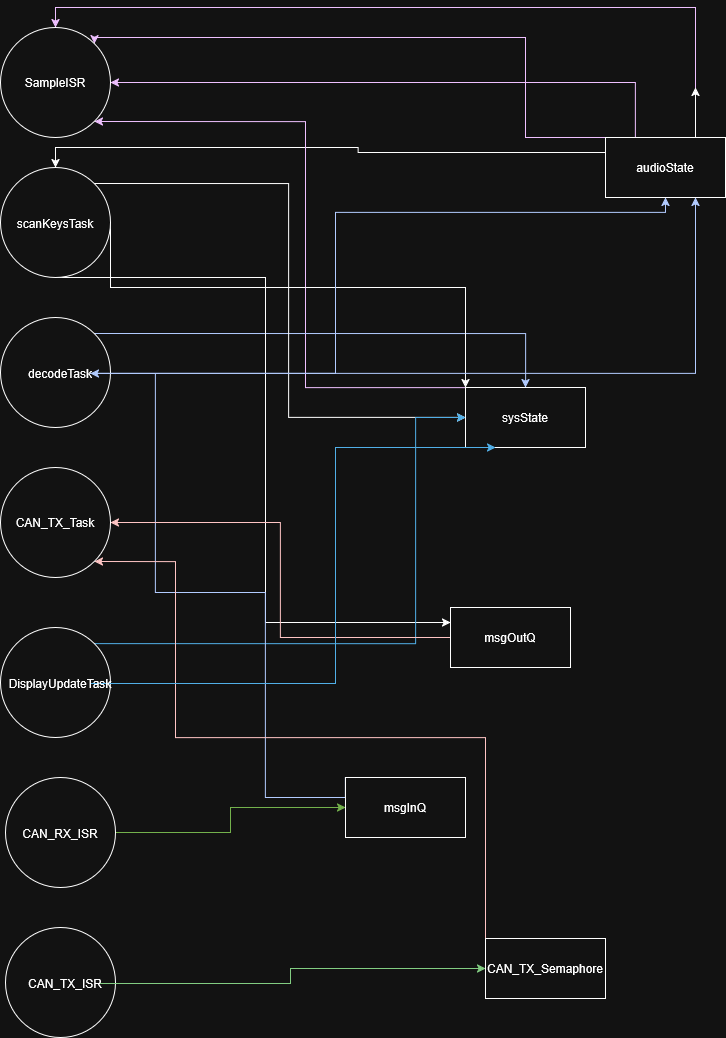

The diagram above was exported from draw.io. Its source (the exported page's mxGraphModel, read from the mxfile embedded in the PNG):
<mxGraphModel dx="2422" dy="1938" grid="1" gridSize="10" guides="1" tooltips="1" connect="1" arrows="1" fold="1" page="1" pageScale="1" pageWidth="850" pageHeight="1100" math="0" shadow="0">
  <root>
    <mxCell id="0" />
    <mxCell id="1" parent="0" />
    <mxCell id="Bxds1RpFW6OH43EZ1w6I-53" edge="1" parent="1" source="Bxds1RpFW6OH43EZ1w6I-3" style="edgeStyle=orthogonalEdgeStyle;rounded=0;orthogonalLoop=1;jettySize=auto;html=1;exitX=0.25;exitY=0;exitDx=0;exitDy=0;entryX=1;entryY=0.5;entryDx=0;entryDy=0;fillColor=#6a00ff;strokeColor=#3700CC;" target="Bxds1RpFW6OH43EZ1w6I-25">
      <mxGeometry relative="1" as="geometry" />
    </mxCell>
    <mxCell id="Bxds1RpFW6OH43EZ1w6I-54" edge="1" parent="1" source="Bxds1RpFW6OH43EZ1w6I-3" style="edgeStyle=orthogonalEdgeStyle;rounded=0;orthogonalLoop=1;jettySize=auto;html=1;exitX=0.5;exitY=0;exitDx=0;exitDy=0;entryX=1;entryY=0;entryDx=0;entryDy=0;fillColor=#6a00ff;strokeColor=#3700CC;" target="Bxds1RpFW6OH43EZ1w6I-25">
      <mxGeometry relative="1" as="geometry">
        <Array as="points">
          <mxPoint x="500" y="-30" />
          <mxPoint x="69" y="-30" />
        </Array>
      </mxGeometry>
    </mxCell>
    <mxCell id="Bxds1RpFW6OH43EZ1w6I-55" edge="1" parent="1" source="Bxds1RpFW6OH43EZ1w6I-3" style="edgeStyle=orthogonalEdgeStyle;rounded=0;orthogonalLoop=1;jettySize=auto;html=1;exitX=0.75;exitY=0;exitDx=0;exitDy=0;entryX=0.5;entryY=0;entryDx=0;entryDy=0;fillColor=#6a00ff;strokeColor=#3700CC;" target="Bxds1RpFW6OH43EZ1w6I-25">
      <mxGeometry relative="1" as="geometry" />
    </mxCell>
    <mxCell id="Bxds1RpFW6OH43EZ1w6I-60" edge="1" parent="1" source="Bxds1RpFW6OH43EZ1w6I-3" style="edgeStyle=orthogonalEdgeStyle;rounded=0;orthogonalLoop=1;jettySize=auto;html=1;exitX=0;exitY=0.25;exitDx=0;exitDy=0;entryX=0.5;entryY=0;entryDx=0;entryDy=0;" target="Bxds1RpFW6OH43EZ1w6I-24">
      <mxGeometry relative="1" as="geometry" />
    </mxCell>
    <mxCell id="Bxds1RpFW6OH43EZ1w6I-70" edge="1" parent="1" source="Bxds1RpFW6OH43EZ1w6I-3" style="edgeStyle=orthogonalEdgeStyle;rounded=0;orthogonalLoop=1;jettySize=auto;html=1;exitX=0.75;exitY=0;exitDx=0;exitDy=0;">
      <mxGeometry relative="1" as="geometry">
        <mxPoint x="670" y="20" as="targetPoint" />
      </mxGeometry>
    </mxCell>
    <mxCell id="Bxds1RpFW6OH43EZ1w6I-3" parent="1" style="rounded=0;whiteSpace=wrap;html=1;" value="audioState" vertex="1">
      <mxGeometry height="60" width="120" x="580" y="70" as="geometry" />
    </mxCell>
    <mxCell id="Bxds1RpFW6OH43EZ1w6I-57" edge="1" parent="1" source="Bxds1RpFW6OH43EZ1w6I-4" style="edgeStyle=orthogonalEdgeStyle;rounded=0;orthogonalLoop=1;jettySize=auto;html=1;exitX=0.25;exitY=0;exitDx=0;exitDy=0;entryX=1;entryY=1;entryDx=0;entryDy=0;fillColor=#6a00ff;strokeColor=#3700CC;" target="Bxds1RpFW6OH43EZ1w6I-25">
      <mxGeometry relative="1" as="geometry">
        <Array as="points">
          <mxPoint x="280" y="320" />
          <mxPoint x="280" y="54" />
        </Array>
      </mxGeometry>
    </mxCell>
    <mxCell id="Bxds1RpFW6OH43EZ1w6I-4" parent="1" style="rounded=0;whiteSpace=wrap;html=1;" value="sysState" vertex="1">
      <mxGeometry height="60" width="120" x="440" y="320" as="geometry" />
    </mxCell>
    <mxCell id="Bxds1RpFW6OH43EZ1w6I-65" edge="1" parent="1" source="Bxds1RpFW6OH43EZ1w6I-15" style="edgeStyle=orthogonalEdgeStyle;rounded=0;orthogonalLoop=1;jettySize=auto;html=1;exitX=1;exitY=0;exitDx=0;exitDy=0;entryX=0.5;entryY=0;entryDx=0;entryDy=0;fillColor=#0050ef;strokeColor=#001DBC;" target="Bxds1RpFW6OH43EZ1w6I-4">
      <mxGeometry relative="1" as="geometry" />
    </mxCell>
    <mxCell id="Bxds1RpFW6OH43EZ1w6I-15" parent="1" style="ellipse;whiteSpace=wrap;html=1;aspect=fixed;" value="" vertex="1">
      <mxGeometry height="110" width="110" x="-25" y="250" as="geometry" />
    </mxCell>
    <mxCell id="Bxds1RpFW6OH43EZ1w6I-58" edge="1" parent="1" source="Bxds1RpFW6OH43EZ1w6I-24" style="edgeStyle=orthogonalEdgeStyle;rounded=0;orthogonalLoop=1;jettySize=auto;html=1;exitX=1;exitY=0.5;exitDx=0;exitDy=0;entryX=0;entryY=0;entryDx=0;entryDy=0;" target="Bxds1RpFW6OH43EZ1w6I-4">
      <mxGeometry relative="1" as="geometry">
        <Array as="points">
          <mxPoint x="85" y="220" />
          <mxPoint x="440" y="220" />
        </Array>
      </mxGeometry>
    </mxCell>
    <mxCell id="Bxds1RpFW6OH43EZ1w6I-59" edge="1" parent="1" source="Bxds1RpFW6OH43EZ1w6I-24" style="edgeStyle=orthogonalEdgeStyle;rounded=0;orthogonalLoop=1;jettySize=auto;html=1;exitX=1;exitY=0;exitDx=0;exitDy=0;entryX=0;entryY=0.5;entryDx=0;entryDy=0;" target="Bxds1RpFW6OH43EZ1w6I-4">
      <mxGeometry relative="1" as="geometry">
        <Array as="points">
          <mxPoint x="263" y="116" />
          <mxPoint x="263" y="350" />
        </Array>
      </mxGeometry>
    </mxCell>
    <mxCell id="Bxds1RpFW6OH43EZ1w6I-61" edge="1" parent="1" source="Bxds1RpFW6OH43EZ1w6I-24" style="edgeStyle=orthogonalEdgeStyle;rounded=0;orthogonalLoop=1;jettySize=auto;html=1;exitX=0.5;exitY=1;exitDx=0;exitDy=0;entryX=0;entryY=0.25;entryDx=0;entryDy=0;" target="Bxds1RpFW6OH43EZ1w6I-31">
      <mxGeometry relative="1" as="geometry">
        <Array as="points">
          <mxPoint x="240" y="210" />
          <mxPoint x="240" y="555" />
        </Array>
      </mxGeometry>
    </mxCell>
    <mxCell id="Bxds1RpFW6OH43EZ1w6I-24" parent="1" style="ellipse;whiteSpace=wrap;html=1;aspect=fixed;" value="" vertex="1">
      <mxGeometry height="110" width="110" x="-25" y="100" as="geometry" />
    </mxCell>
    <mxCell id="Bxds1RpFW6OH43EZ1w6I-25" parent="1" style="ellipse;whiteSpace=wrap;html=1;aspect=fixed;" value="" vertex="1">
      <mxGeometry height="110" width="110" x="-25" y="-40" as="geometry" />
    </mxCell>
    <mxCell id="Bxds1RpFW6OH43EZ1w6I-26" parent="1" style="ellipse;whiteSpace=wrap;html=1;aspect=fixed;" value="" vertex="1">
      <mxGeometry height="110" width="110" x="-25" y="400" as="geometry" />
    </mxCell>
    <mxCell id="Bxds1RpFW6OH43EZ1w6I-63" edge="1" parent="1" source="Bxds1RpFW6OH43EZ1w6I-27" style="edgeStyle=orthogonalEdgeStyle;rounded=0;orthogonalLoop=1;jettySize=auto;html=1;exitX=1;exitY=0;exitDx=0;exitDy=0;fillColor=#1ba1e2;strokeColor=#006EAF;" target="Bxds1RpFW6OH43EZ1w6I-4">
      <mxGeometry relative="1" as="geometry">
        <Array as="points">
          <mxPoint x="390" y="576" />
          <mxPoint x="390" y="350" />
        </Array>
      </mxGeometry>
    </mxCell>
    <mxCell id="Bxds1RpFW6OH43EZ1w6I-27" parent="1" style="ellipse;whiteSpace=wrap;html=1;aspect=fixed;" value="" vertex="1">
      <mxGeometry height="110" width="110" x="-25" y="560" as="geometry" />
    </mxCell>
    <mxCell id="Bxds1RpFW6OH43EZ1w6I-49" edge="1" parent="1" source="Bxds1RpFW6OH43EZ1w6I-28" style="edgeStyle=orthogonalEdgeStyle;rounded=0;orthogonalLoop=1;jettySize=auto;html=1;entryX=0;entryY=0.5;entryDx=0;entryDy=0;fillColor=#60a917;strokeColor=#2D7600;" target="Bxds1RpFW6OH43EZ1w6I-30">
      <mxGeometry relative="1" as="geometry" />
    </mxCell>
    <mxCell id="Bxds1RpFW6OH43EZ1w6I-28" parent="1" style="ellipse;whiteSpace=wrap;html=1;aspect=fixed;" value="" vertex="1">
      <mxGeometry height="110" width="110" x="-20" y="710" as="geometry" />
    </mxCell>
    <mxCell id="Bxds1RpFW6OH43EZ1w6I-29" parent="1" style="ellipse;whiteSpace=wrap;html=1;aspect=fixed;direction=south;" value="" vertex="1">
      <mxGeometry height="110" width="110" x="-20" y="860" as="geometry" />
    </mxCell>
    <mxCell id="Bxds1RpFW6OH43EZ1w6I-64" edge="1" parent="1" source="Bxds1RpFW6OH43EZ1w6I-30" style="edgeStyle=orthogonalEdgeStyle;rounded=0;orthogonalLoop=1;jettySize=auto;html=1;exitX=0;exitY=0;exitDx=0;exitDy=0;fillColor=#0050ef;strokeColor=#001DBC;" target="Bxds1RpFW6OH43EZ1w6I-35">
      <mxGeometry relative="1" as="geometry">
        <Array as="points">
          <mxPoint x="240" y="730" />
          <mxPoint x="240" y="525" />
          <mxPoint x="130" y="525" />
          <mxPoint x="130" y="306" />
        </Array>
      </mxGeometry>
    </mxCell>
    <mxCell id="Bxds1RpFW6OH43EZ1w6I-30" parent="1" style="rounded=0;whiteSpace=wrap;html=1;" value="msgInQ" vertex="1">
      <mxGeometry height="60" width="120" x="320" y="710" as="geometry" />
    </mxCell>
    <mxCell id="Bxds1RpFW6OH43EZ1w6I-68" edge="1" parent="1" source="Bxds1RpFW6OH43EZ1w6I-31" style="edgeStyle=orthogonalEdgeStyle;rounded=0;orthogonalLoop=1;jettySize=auto;html=1;entryX=1;entryY=0.5;entryDx=0;entryDy=0;fillColor=#a20025;strokeColor=#6F0000;" target="Bxds1RpFW6OH43EZ1w6I-26">
      <mxGeometry relative="1" as="geometry" />
    </mxCell>
    <mxCell id="Bxds1RpFW6OH43EZ1w6I-31" parent="1" style="rounded=0;whiteSpace=wrap;html=1;" value="msgOutQ" vertex="1">
      <mxGeometry height="60" width="120" x="425" y="540" as="geometry" />
    </mxCell>
    <mxCell id="Bxds1RpFW6OH43EZ1w6I-69" edge="1" parent="1" source="Bxds1RpFW6OH43EZ1w6I-32" style="edgeStyle=orthogonalEdgeStyle;rounded=0;orthogonalLoop=1;jettySize=auto;html=1;exitX=0;exitY=0;exitDx=0;exitDy=0;entryX=1;entryY=1;entryDx=0;entryDy=0;fillColor=#a20025;strokeColor=#6F0000;" target="Bxds1RpFW6OH43EZ1w6I-26">
      <mxGeometry relative="1" as="geometry">
        <Array as="points">
          <mxPoint x="460" y="670" />
          <mxPoint x="150" y="670" />
          <mxPoint x="150" y="494" />
        </Array>
      </mxGeometry>
    </mxCell>
    <mxCell id="Bxds1RpFW6OH43EZ1w6I-32" parent="1" style="rounded=0;whiteSpace=wrap;html=1;" value="CAN_TX_Semaphore" vertex="1">
      <mxGeometry height="60" width="120" x="460" y="871" as="geometry" />
    </mxCell>
    <mxCell id="Bxds1RpFW6OH43EZ1w6I-33" parent="1" style="text;html=1;whiteSpace=wrap;strokeColor=none;fillColor=none;align=center;verticalAlign=middle;rounded=0;" value="SampleISR" vertex="1">
      <mxGeometry height="30" width="60" as="geometry" />
    </mxCell>
    <mxCell id="Bxds1RpFW6OH43EZ1w6I-34" parent="1" style="text;html=1;whiteSpace=wrap;strokeColor=none;fillColor=none;align=center;verticalAlign=middle;rounded=0;" value="scanKeysTask" vertex="1">
      <mxGeometry height="30" width="60" y="141" as="geometry" />
    </mxCell>
    <mxCell id="Bxds1RpFW6OH43EZ1w6I-66" edge="1" parent="1" source="Bxds1RpFW6OH43EZ1w6I-35" style="edgeStyle=orthogonalEdgeStyle;rounded=0;orthogonalLoop=1;jettySize=auto;html=1;entryX=0.5;entryY=1;entryDx=0;entryDy=0;fillColor=#0050ef;strokeColor=#001DBC;" target="Bxds1RpFW6OH43EZ1w6I-3">
      <mxGeometry relative="1" as="geometry">
        <Array as="points">
          <mxPoint x="310" y="306" />
          <mxPoint x="310" y="145" />
        </Array>
      </mxGeometry>
    </mxCell>
    <mxCell id="Bxds1RpFW6OH43EZ1w6I-67" edge="1" parent="1" source="Bxds1RpFW6OH43EZ1w6I-35" style="edgeStyle=orthogonalEdgeStyle;rounded=0;orthogonalLoop=1;jettySize=auto;html=1;entryX=0.75;entryY=1;entryDx=0;entryDy=0;fillColor=#0050ef;strokeColor=#001DBC;" target="Bxds1RpFW6OH43EZ1w6I-3">
      <mxGeometry relative="1" as="geometry">
        <Array as="points">
          <mxPoint x="670" y="306" />
        </Array>
      </mxGeometry>
    </mxCell>
    <mxCell id="Bxds1RpFW6OH43EZ1w6I-35" parent="1" style="text;html=1;whiteSpace=wrap;strokeColor=none;fillColor=none;align=center;verticalAlign=middle;rounded=0;" value="&lt;div&gt;decodeTask&lt;/div&gt;" vertex="1">
      <mxGeometry height="30" width="60" x="5" y="291" as="geometry" />
    </mxCell>
    <mxCell id="Bxds1RpFW6OH43EZ1w6I-36" parent="1" style="text;html=1;whiteSpace=wrap;strokeColor=none;fillColor=none;align=center;verticalAlign=middle;rounded=0;" value="CAN_TX_Task" vertex="1">
      <mxGeometry height="30" width="60" y="440" as="geometry" />
    </mxCell>
    <mxCell id="Bxds1RpFW6OH43EZ1w6I-62" edge="1" parent="1" source="Bxds1RpFW6OH43EZ1w6I-37" style="edgeStyle=orthogonalEdgeStyle;rounded=0;orthogonalLoop=1;jettySize=auto;html=1;entryX=0.25;entryY=1;entryDx=0;entryDy=0;fillColor=#1ba1e2;strokeColor=#006EAF;" target="Bxds1RpFW6OH43EZ1w6I-4">
      <mxGeometry relative="1" as="geometry">
        <Array as="points">
          <mxPoint x="310" y="616" />
          <mxPoint x="310" y="380" />
        </Array>
      </mxGeometry>
    </mxCell>
    <mxCell id="Bxds1RpFW6OH43EZ1w6I-37" parent="1" style="text;html=1;whiteSpace=wrap;strokeColor=none;fillColor=none;align=center;verticalAlign=middle;rounded=0;" value="DisplayUpdateTask" vertex="1">
      <mxGeometry height="30" width="60" x="5" y="601" as="geometry" />
    </mxCell>
    <mxCell id="Bxds1RpFW6OH43EZ1w6I-38" parent="1" style="text;html=1;whiteSpace=wrap;strokeColor=none;fillColor=none;align=center;verticalAlign=middle;rounded=0;" value="CAN_RX_ISR" vertex="1">
      <mxGeometry height="30" width="60" x="5" y="751" as="geometry" />
    </mxCell>
    <mxCell id="Bxds1RpFW6OH43EZ1w6I-52" edge="1" parent="1" source="Bxds1RpFW6OH43EZ1w6I-39" style="edgeStyle=orthogonalEdgeStyle;rounded=0;orthogonalLoop=1;jettySize=auto;html=1;entryX=0;entryY=0.5;entryDx=0;entryDy=0;fillColor=#008a00;strokeColor=#005700;" target="Bxds1RpFW6OH43EZ1w6I-32">
      <mxGeometry relative="1" as="geometry" />
    </mxCell>
    <mxCell id="Bxds1RpFW6OH43EZ1w6I-39" parent="1" style="text;html=1;whiteSpace=wrap;strokeColor=none;fillColor=none;align=center;verticalAlign=middle;rounded=0;" value="CAN_TX_ISR" vertex="1">
      <mxGeometry height="30" width="60" x="10" y="901" as="geometry" />
    </mxCell>
  </root>
</mxGraphModel>